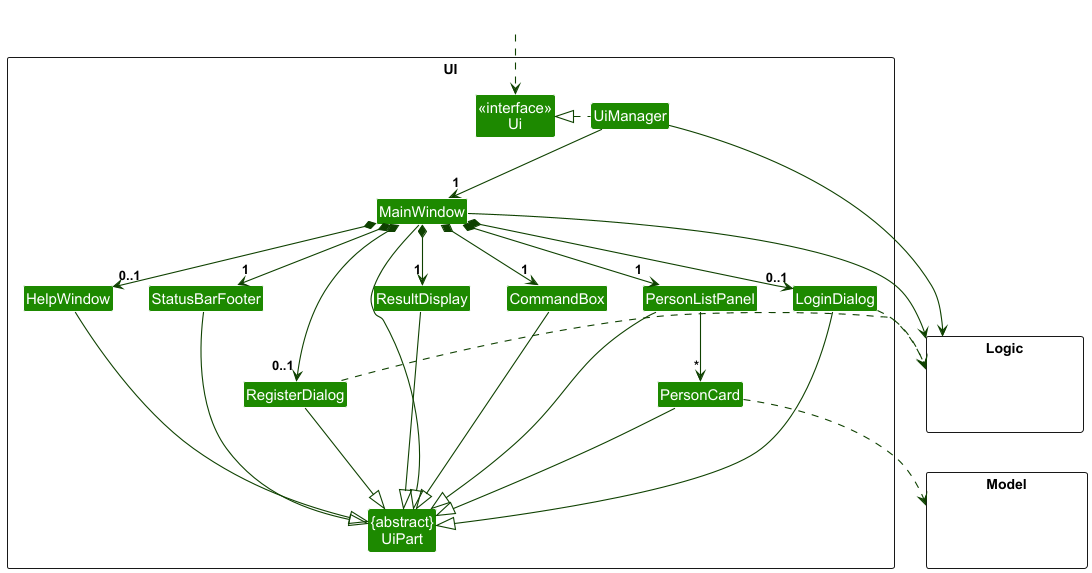

The diagram above was rendered by PlantUML. Its source (embedded in the PNG):
@startuml
!include style.puml
skinparam arrowThickness 1.1
skinparam arrowColor UI_COLOR_T4
skinparam classBackgroundColor UI_COLOR

package UI <<Rectangle>>{
Class "<<interface>>\nUi" as Ui
Class "{abstract}\nUiPart" as UiPart
Class UiManager
Class MainWindow
Class HelpWindow
Class LoginDialog
Class RegisterDialog
Class ResultDisplay
Class PersonListPanel
Class PersonCard
Class StatusBarFooter
Class CommandBox
}

package Model <<Rectangle>> {
Class HiddenModel #FFFFFF
}

package Logic <<Rectangle>> {
Class HiddenLogic #FFFFFF
}

Class HiddenOutside #FFFFFF
HiddenOutside ..> Ui

UiManager .left.|> Ui
UiManager -down-> "1" MainWindow
MainWindow *-right-> "0..1" RegisterDialog
MainWindow *-down->  "1" CommandBox
MainWindow *-down-> "1" ResultDisplay
MainWindow *-down-> "1" PersonListPanel
MainWindow *-down-> "1" StatusBarFooter
MainWindow *--> "0..1" HelpWindow
MainWindow *--> "0..1" LoginDialog


PersonListPanel -down-> "*" PersonCard

MainWindow -left-|> UiPart

ResultDisplay --|> UiPart
CommandBox --|> UiPart
PersonListPanel --|> UiPart
PersonCard --|> UiPart
StatusBarFooter --|> UiPart
HelpWindow --|> UiPart
LoginDialog --|> UiPart
RegisterDialog --|> UiPart

PersonCard ..> Model
UiManager -right-> Logic
MainWindow -left-> Logic

PersonListPanel -[hidden]left- HelpWindow
HelpWindow -[hidden]left- LoginDialog
LoginDialog -[hidden]left- CommandBox
CommandBox -[hidden]left- ResultDisplay
ResultDisplay -[hidden]left- StatusBarFooter

LoginDialog ..> Logic
RegisterDialog ..> Logic

MainWindow -[hidden]-|> UiPart
@enduml